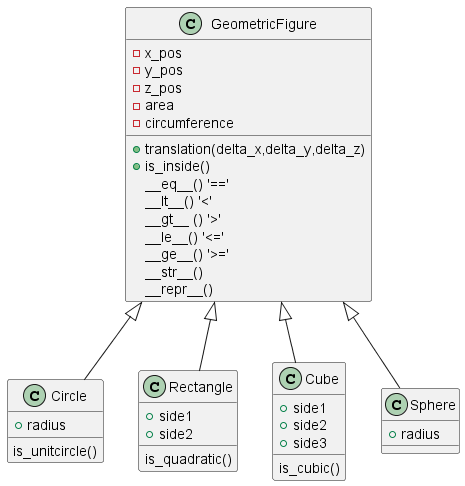

The diagram above was rendered by PlantUML. Its source (embedded in the PNG):
@startuml
class GeometricFigure {  
-x_pos  
-y_pos  
-z_pos
-area  
-circumference  
+translation(delta_x,delta_y,delta_z)  
+is_inside()  
__eq__() '=='  
__lt__() '<'  
__gt__ () '>'  
__le__() '<='  
__ge__() '>='  
__str__()  
__repr__()  
}  
  
class Circle {  
+radius  
is_unitcircle()  
}  
  
class Rectangle {  
+side1  
+side2  
is_quadratic()  
}  

class Cube {  
+side1  
+side2  
+side3  
is_cubic()  
}

class Sphere {  
+radius  

}

    
GeometricFigure <|-- Circle  
GeometricFigure <|-- Rectangle  
GeometricFigure <|-- Cube
GeometricFigure <|-- Sphere
  
@enduml